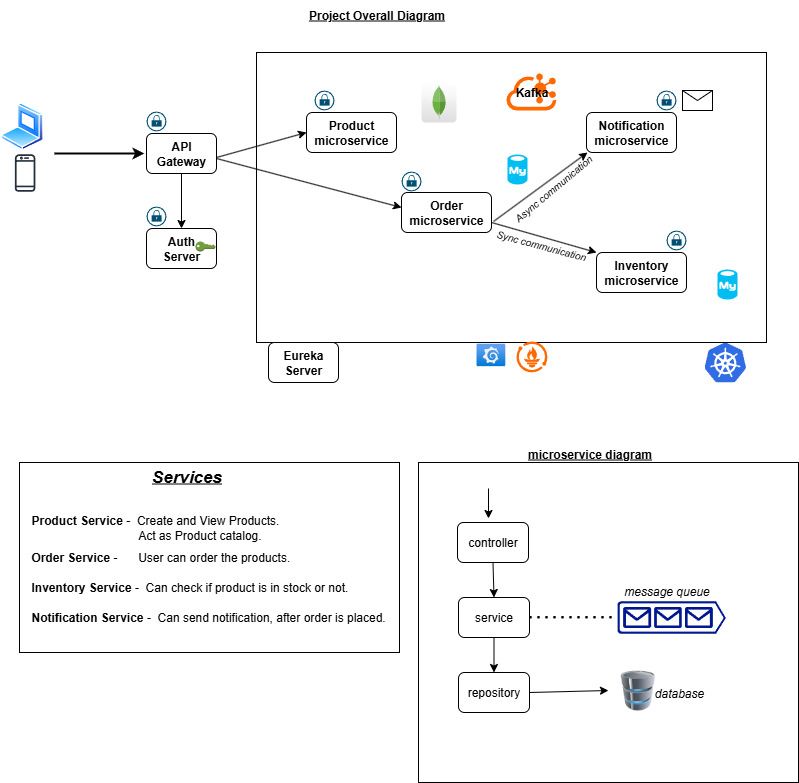

The diagram above was exported from draw.io. Its source (the exported page's mxGraphModel, read from the mxfile embedded in the PNG):
<mxGraphModel dx="1042" dy="562" grid="1" gridSize="10" guides="1" tooltips="1" connect="1" arrows="1" fold="1" page="1" pageScale="1" pageWidth="850" pageHeight="1100" math="0" shadow="0">
  <root>
    <mxCell id="0" />
    <mxCell id="1" parent="0" />
    <mxCell id="tS5IRHUPdIHGJx_L4hXH-1" value="" style="rounded=0;whiteSpace=wrap;html=1;" vertex="1" parent="1">
      <mxGeometry x="280" y="70" width="510" height="290" as="geometry" />
    </mxCell>
    <mxCell id="tS5IRHUPdIHGJx_L4hXH-3" value="&lt;b&gt;Product microservice&lt;/b&gt;" style="rounded=1;whiteSpace=wrap;html=1;" vertex="1" parent="1">
      <mxGeometry x="330" y="130" width="90" height="40" as="geometry" />
    </mxCell>
    <mxCell id="tS5IRHUPdIHGJx_L4hXH-4" value="&lt;b&gt;Inventory microservice&lt;/b&gt;" style="rounded=1;whiteSpace=wrap;html=1;" vertex="1" parent="1">
      <mxGeometry x="620" y="270" width="90" height="40" as="geometry" />
    </mxCell>
    <mxCell id="tS5IRHUPdIHGJx_L4hXH-5" value="&lt;b&gt;Order microservice&lt;/b&gt;" style="rounded=1;whiteSpace=wrap;html=1;" vertex="1" parent="1">
      <mxGeometry x="425" y="210" width="90" height="40" as="geometry" />
    </mxCell>
    <mxCell id="tS5IRHUPdIHGJx_L4hXH-7" value="&lt;b&gt;Notification microservice&lt;/b&gt;" style="rounded=1;whiteSpace=wrap;html=1;" vertex="1" parent="1">
      <mxGeometry x="610" y="130" width="90" height="40" as="geometry" />
    </mxCell>
    <mxCell id="tS5IRHUPdIHGJx_L4hXH-10" value="" style="shape=image;html=1;verticalAlign=top;verticalLabelPosition=bottom;labelBackgroundColor=#ffffff;imageAspect=0;aspect=fixed;image=https://cdn1.iconfinder.com/data/icons/unicons-line-vol-3/24/docker-128.png" vertex="1" parent="1">
      <mxGeometry x="405" y="110" width="40" height="40" as="geometry" />
    </mxCell>
    <mxCell id="tS5IRHUPdIHGJx_L4hXH-11" value="" style="shape=image;html=1;verticalAlign=top;verticalLabelPosition=bottom;labelBackgroundColor=#ffffff;imageAspect=0;aspect=fixed;image=https://cdn1.iconfinder.com/data/icons/unicons-line-vol-3/24/docker-128.png" vertex="1" parent="1">
      <mxGeometry x="492" y="183" width="40" height="40" as="geometry" />
    </mxCell>
    <mxCell id="tS5IRHUPdIHGJx_L4hXH-12" value="" style="shape=image;html=1;verticalAlign=top;verticalLabelPosition=bottom;labelBackgroundColor=#ffffff;imageAspect=0;aspect=fixed;image=https://cdn1.iconfinder.com/data/icons/unicons-line-vol-3/24/docker-128.png" vertex="1" parent="1">
      <mxGeometry x="688" y="149" width="40" height="40" as="geometry" />
    </mxCell>
    <mxCell id="tS5IRHUPdIHGJx_L4hXH-13" value="" style="shape=image;html=1;verticalAlign=top;verticalLabelPosition=bottom;labelBackgroundColor=#ffffff;imageAspect=0;aspect=fixed;image=https://cdn1.iconfinder.com/data/icons/unicons-line-vol-3/24/docker-128.png" vertex="1" parent="1">
      <mxGeometry x="699" y="289" width="40" height="40" as="geometry" />
    </mxCell>
    <mxCell id="tS5IRHUPdIHGJx_L4hXH-14" value="" style="shape=message;html=1;html=1;outlineConnect=0;labelPosition=center;verticalLabelPosition=bottom;align=center;verticalAlign=top;" vertex="1" parent="1">
      <mxGeometry x="706" y="108" width="30" height="20" as="geometry" />
    </mxCell>
    <mxCell id="tS5IRHUPdIHGJx_L4hXH-15" value="" style="sketch=0;points=[[0.5,0,0],[1,0.5,0],[0.5,1,0],[0,0.5,0],[0.145,0.145,0],[0.8555,0.145,0],[0.855,0.8555,0],[0.145,0.855,0]];verticalLabelPosition=bottom;html=1;verticalAlign=top;aspect=fixed;align=center;pointerEvents=1;shape=mxgraph.cisco19.lock;fillColor=#005073;strokeColor=none;" vertex="1" parent="1">
      <mxGeometry x="680" y="108" width="20" height="20" as="geometry" />
    </mxCell>
    <mxCell id="tS5IRHUPdIHGJx_L4hXH-16" value="" style="sketch=0;points=[[0.5,0,0],[1,0.5,0],[0.5,1,0],[0,0.5,0],[0.145,0.145,0],[0.8555,0.145,0],[0.855,0.8555,0],[0.145,0.855,0]];verticalLabelPosition=bottom;html=1;verticalAlign=top;aspect=fixed;align=center;pointerEvents=1;shape=mxgraph.cisco19.lock;fillColor=#005073;strokeColor=none;" vertex="1" parent="1">
      <mxGeometry x="338" y="108" width="20" height="20" as="geometry" />
    </mxCell>
    <mxCell id="tS5IRHUPdIHGJx_L4hXH-17" value="" style="sketch=0;points=[[0.5,0,0],[1,0.5,0],[0.5,1,0],[0,0.5,0],[0.145,0.145,0],[0.8555,0.145,0],[0.855,0.8555,0],[0.145,0.855,0]];verticalLabelPosition=bottom;html=1;verticalAlign=top;aspect=fixed;align=center;pointerEvents=1;shape=mxgraph.cisco19.lock;fillColor=#005073;strokeColor=none;" vertex="1" parent="1">
      <mxGeometry x="425" y="189" width="20" height="20" as="geometry" />
    </mxCell>
    <mxCell id="tS5IRHUPdIHGJx_L4hXH-18" value="" style="sketch=0;points=[[0.5,0,0],[1,0.5,0],[0.5,1,0],[0,0.5,0],[0.145,0.145,0],[0.8555,0.145,0],[0.855,0.8555,0],[0.145,0.855,0]];verticalLabelPosition=bottom;html=1;verticalAlign=top;aspect=fixed;align=center;pointerEvents=1;shape=mxgraph.cisco19.lock;fillColor=#005073;strokeColor=none;" vertex="1" parent="1">
      <mxGeometry x="690" y="248" width="20" height="20" as="geometry" />
    </mxCell>
    <mxCell id="tS5IRHUPdIHGJx_L4hXH-19" value="" style="dashed=0;outlineConnect=0;html=1;align=center;labelPosition=center;verticalLabelPosition=bottom;verticalAlign=top;shape=mxgraph.webicons.mongodb;gradientColor=#DFDEDE" vertex="1" parent="1">
      <mxGeometry x="445" y="100" width="35" height="40" as="geometry" />
    </mxCell>
    <mxCell id="tS5IRHUPdIHGJx_L4hXH-20" value="" style="verticalLabelPosition=bottom;html=1;verticalAlign=top;align=center;strokeColor=none;fillColor=#00BEF2;shape=mxgraph.azure.mysql_database;" vertex="1" parent="1">
      <mxGeometry x="531" y="172" width="20" height="30" as="geometry" />
    </mxCell>
    <mxCell id="tS5IRHUPdIHGJx_L4hXH-23" value="" style="verticalLabelPosition=bottom;html=1;verticalAlign=top;align=center;strokeColor=none;fillColor=#00BEF2;shape=mxgraph.azure.mysql_database;" vertex="1" parent="1">
      <mxGeometry x="741" y="287" width="20" height="30" as="geometry" />
    </mxCell>
    <mxCell id="tS5IRHUPdIHGJx_L4hXH-24" value="&lt;b&gt;Kafka&lt;/b&gt;" style="points=[];aspect=fixed;html=1;align=center;shadow=0;dashed=0;fillColor=#FF6A00;strokeColor=none;shape=mxgraph.alibaba_cloud.kafka;" vertex="1" parent="1">
      <mxGeometry x="530" y="91" width="50" height="37.03" as="geometry" />
    </mxCell>
    <mxCell id="tS5IRHUPdIHGJx_L4hXH-25" value="" style="endArrow=classic;html=1;rounded=0;entryX=0;entryY=1;entryDx=0;entryDy=0;" edge="1" parent="1">
      <mxGeometry width="50" height="50" relative="1" as="geometry">
        <mxPoint x="517" y="239" as="sourcePoint" />
        <mxPoint x="611" y="170" as="targetPoint" />
      </mxGeometry>
    </mxCell>
    <mxCell id="tS5IRHUPdIHGJx_L4hXH-26" value="" style="endArrow=classic;html=1;rounded=0;entryX=0;entryY=0;entryDx=0;entryDy=0;exitX=1;exitY=0.75;exitDx=0;exitDy=0;" edge="1" parent="1" source="tS5IRHUPdIHGJx_L4hXH-5" target="tS5IRHUPdIHGJx_L4hXH-4">
      <mxGeometry width="50" height="50" relative="1" as="geometry">
        <mxPoint x="527" y="249" as="sourcePoint" />
        <mxPoint x="621" y="180" as="targetPoint" />
      </mxGeometry>
    </mxCell>
    <mxCell id="tS5IRHUPdIHGJx_L4hXH-27" value="&lt;i&gt;&lt;font style=&quot;font-size: 10px;&quot;&gt;Async communication&lt;/font&gt;&lt;/i&gt;" style="text;html=1;align=center;verticalAlign=middle;whiteSpace=wrap;rounded=0;rotation=-40;" vertex="1" parent="1">
      <mxGeometry x="512" y="191" width="130" height="30" as="geometry" />
    </mxCell>
    <mxCell id="tS5IRHUPdIHGJx_L4hXH-28" value="&lt;i&gt;&lt;font style=&quot;font-size: 10px;&quot;&gt;Sync communication&lt;/font&gt;&lt;/i&gt;" style="text;html=1;align=center;verticalAlign=middle;whiteSpace=wrap;rounded=0;rotation=15;" vertex="1" parent="1">
      <mxGeometry x="500" y="248" width="130" height="30" as="geometry" />
    </mxCell>
    <mxCell id="tS5IRHUPdIHGJx_L4hXH-31" value="" style="sketch=0;points=[[0.5,0,0],[1,0.5,0],[0.5,1,0],[0,0.5,0],[0.145,0.145,0],[0.8555,0.145,0],[0.855,0.8555,0],[0.145,0.855,0]];verticalLabelPosition=bottom;html=1;verticalAlign=top;aspect=fixed;align=center;pointerEvents=1;shape=mxgraph.cisco19.lock;fillColor=#005073;strokeColor=none;" vertex="1" parent="1">
      <mxGeometry x="170" y="129" width="20" height="20" as="geometry" />
    </mxCell>
    <mxCell id="tS5IRHUPdIHGJx_L4hXH-32" value="&lt;b&gt;API Gateway&lt;/b&gt;" style="rounded=1;whiteSpace=wrap;html=1;" vertex="1" parent="1">
      <mxGeometry x="170" y="151" width="70" height="40" as="geometry" />
    </mxCell>
    <mxCell id="tS5IRHUPdIHGJx_L4hXH-33" value="&lt;b&gt;Auth Server&lt;/b&gt;" style="rounded=1;whiteSpace=wrap;html=1;" vertex="1" parent="1">
      <mxGeometry x="170" y="246" width="70" height="40" as="geometry" />
    </mxCell>
    <mxCell id="tS5IRHUPdIHGJx_L4hXH-34" value="" style="sketch=0;points=[[0.5,0,0],[1,0.5,0],[0.5,1,0],[0,0.5,0],[0.145,0.145,0],[0.8555,0.145,0],[0.855,0.8555,0],[0.145,0.855,0]];verticalLabelPosition=bottom;html=1;verticalAlign=top;aspect=fixed;align=center;pointerEvents=1;shape=mxgraph.cisco19.lock;fillColor=#005073;strokeColor=none;" vertex="1" parent="1">
      <mxGeometry x="170" y="224" width="20" height="20" as="geometry" />
    </mxCell>
    <mxCell id="tS5IRHUPdIHGJx_L4hXH-35" value="" style="outlineConnect=0;dashed=0;verticalLabelPosition=bottom;verticalAlign=top;align=center;html=1;shape=mxgraph.aws3.add_on;fillColor=#759C3E;gradientColor=none;" vertex="1" parent="1">
      <mxGeometry x="219" y="259" width="20" height="10" as="geometry" />
    </mxCell>
    <mxCell id="tS5IRHUPdIHGJx_L4hXH-37" value="&lt;b&gt;Eureka Server&lt;/b&gt;" style="rounded=1;whiteSpace=wrap;html=1;" vertex="1" parent="1">
      <mxGeometry x="292" y="360" width="70" height="40" as="geometry" />
    </mxCell>
    <mxCell id="tS5IRHUPdIHGJx_L4hXH-39" value="" style="image;sketch=0;aspect=fixed;html=1;points=[];align=center;fontSize=12;image=img/lib/mscae/Kubernetes.svg;" vertex="1" parent="1">
      <mxGeometry x="728" y="360" width="41.67" height="40" as="geometry" />
    </mxCell>
    <mxCell id="tS5IRHUPdIHGJx_L4hXH-40" value="" style="image;aspect=fixed;html=1;points=[];align=center;fontSize=12;image=img/lib/azure2/other/Grafana.svg;" vertex="1" parent="1">
      <mxGeometry x="500" y="361.25" width="28.85" height="22.4" as="geometry" />
    </mxCell>
    <mxCell id="tS5IRHUPdIHGJx_L4hXH-43" value="" style="points=[];aspect=fixed;html=1;align=center;shadow=0;dashed=0;fillColor=#FF6A00;strokeColor=none;shape=mxgraph.alibaba_cloud.prometheus;" vertex="1" parent="1">
      <mxGeometry x="540" y="359" width="30.9" height="30.9" as="geometry" />
    </mxCell>
    <mxCell id="tS5IRHUPdIHGJx_L4hXH-44" value="" style="endArrow=classic;html=1;rounded=0;entryX=0;entryY=0.5;entryDx=0;entryDy=0;" edge="1" parent="1" target="tS5IRHUPdIHGJx_L4hXH-3">
      <mxGeometry width="50" height="50" relative="1" as="geometry">
        <mxPoint x="240" y="175" as="sourcePoint" />
        <mxPoint x="290" y="125" as="targetPoint" />
      </mxGeometry>
    </mxCell>
    <mxCell id="tS5IRHUPdIHGJx_L4hXH-45" value="" style="endArrow=classic;html=1;rounded=0;entryX=0;entryY=0.5;entryDx=0;entryDy=0;exitX=1;exitY=0.75;exitDx=0;exitDy=0;" edge="1" parent="1">
      <mxGeometry width="50" height="50" relative="1" as="geometry">
        <mxPoint x="240" y="176" as="sourcePoint" />
        <mxPoint x="425" y="225" as="targetPoint" />
      </mxGeometry>
    </mxCell>
    <mxCell id="tS5IRHUPdIHGJx_L4hXH-46" value="" style="endArrow=classic;html=1;rounded=0;entryX=0.5;entryY=0;entryDx=0;entryDy=0;exitX=0.5;exitY=1;exitDx=0;exitDy=0;" edge="1" parent="1" source="tS5IRHUPdIHGJx_L4hXH-32" target="tS5IRHUPdIHGJx_L4hXH-33">
      <mxGeometry width="50" height="50" relative="1" as="geometry">
        <mxPoint x="400" y="290" as="sourcePoint" />
        <mxPoint x="450" y="240" as="targetPoint" />
      </mxGeometry>
    </mxCell>
    <mxCell id="tS5IRHUPdIHGJx_L4hXH-49" value="" style="image;aspect=fixed;perimeter=ellipsePerimeter;html=1;align=center;shadow=0;dashed=0;spacingTop=3;image=img/lib/active_directory/laptop_client.svg;" vertex="1" parent="1">
      <mxGeometry x="24" y="120" width="43.2" height="48" as="geometry" />
    </mxCell>
    <mxCell id="tS5IRHUPdIHGJx_L4hXH-50" value="" style="sketch=0;outlineConnect=0;fontColor=#232F3E;gradientColor=none;fillColor=#232F3D;strokeColor=none;dashed=0;verticalLabelPosition=bottom;verticalAlign=top;align=center;html=1;fontSize=12;fontStyle=0;aspect=fixed;pointerEvents=1;shape=mxgraph.aws4.mobile_client;" vertex="1" parent="1">
      <mxGeometry x="38.36" y="171" width="20.49" height="39" as="geometry" />
    </mxCell>
    <mxCell id="tS5IRHUPdIHGJx_L4hXH-51" value="" style="endArrow=classic;html=1;rounded=0;entryX=0;entryY=0.5;entryDx=0;entryDy=0;strokeWidth=2;" edge="1" parent="1">
      <mxGeometry width="50" height="50" relative="1" as="geometry">
        <mxPoint x="78" y="171" as="sourcePoint" />
        <mxPoint x="168" y="171" as="targetPoint" />
      </mxGeometry>
    </mxCell>
    <mxCell id="tS5IRHUPdIHGJx_L4hXH-52" value="" style="rounded=0;whiteSpace=wrap;html=1;" vertex="1" parent="1">
      <mxGeometry x="43" y="480" width="380" height="190" as="geometry" />
    </mxCell>
    <mxCell id="tS5IRHUPdIHGJx_L4hXH-53" value="&lt;b&gt;&lt;font style=&quot;font-size: 17px;&quot;&gt;&lt;i&gt;&lt;u&gt;Services&lt;/u&gt;&lt;/i&gt;&lt;/font&gt;&lt;/b&gt;" style="text;html=1;align=center;verticalAlign=middle;resizable=0;points=[];autosize=1;strokeColor=none;fillColor=none;" vertex="1" parent="1">
      <mxGeometry x="165" y="480" width="90" height="30" as="geometry" />
    </mxCell>
    <mxCell id="tS5IRHUPdIHGJx_L4hXH-54" value="&lt;div style=&quot;text-align: justify;&quot;&gt;&lt;span style=&quot;background-color: transparent; color: light-dark(rgb(0, 0, 0), rgb(255, 255, 255));&quot;&gt;&lt;b&gt;Product Service &lt;/b&gt;-&amp;nbsp; Create and View Products.&lt;/span&gt;&lt;/div&gt;&lt;div style=&quot;text-align: justify;&quot;&gt;&lt;span style=&quot;background-color: transparent; color: light-dark(rgb(0, 0, 0), rgb(255, 255, 255));&quot;&gt;&lt;span style=&quot;white-space: pre;&quot;&gt;&#09;&lt;/span&gt;&lt;span style=&quot;white-space: pre;&quot;&gt;&#09;&lt;/span&gt;&lt;span style=&quot;white-space: pre;&quot;&gt;&#09;&lt;/span&gt;&lt;span style=&quot;white-space: pre;&quot;&gt;&#09;&lt;/span&gt;Act as Product catalog.&lt;br&gt;&lt;/span&gt;&lt;/div&gt;" style="text;html=1;align=left;verticalAlign=middle;whiteSpace=wrap;rounded=0;" vertex="1" parent="1">
      <mxGeometry x="52.67" y="530" width="680" height="30" as="geometry" />
    </mxCell>
    <mxCell id="tS5IRHUPdIHGJx_L4hXH-55" value="&lt;div style=&quot;text-align: justify;&quot;&gt;&lt;span style=&quot;background-color: transparent; color: light-dark(rgb(0, 0, 0), rgb(255, 255, 255));&quot;&gt;&lt;b&gt;Order Service &lt;/b&gt;-&amp;nbsp; &lt;span style=&quot;white-space: pre;&quot;&gt;&#09;&lt;/span&gt;User can order the products.&lt;/span&gt;&lt;/div&gt;" style="text;html=1;align=left;verticalAlign=middle;whiteSpace=wrap;rounded=0;" vertex="1" parent="1">
      <mxGeometry x="52.67" y="560" width="680" height="30" as="geometry" />
    </mxCell>
    <mxCell id="tS5IRHUPdIHGJx_L4hXH-56" value="&lt;div style=&quot;text-align: justify;&quot;&gt;&lt;span style=&quot;background-color: transparent; color: light-dark(rgb(0, 0, 0), rgb(255, 255, 255));&quot;&gt;&lt;b&gt;Inventory Service &lt;/b&gt;-&amp;nbsp; Can check if product is in stock or not.&lt;/span&gt;&lt;/div&gt;" style="text;html=1;align=left;verticalAlign=middle;whiteSpace=wrap;rounded=0;" vertex="1" parent="1">
      <mxGeometry x="52.67" y="590" width="680" height="30" as="geometry" />
    </mxCell>
    <mxCell id="tS5IRHUPdIHGJx_L4hXH-57" value="&lt;div style=&quot;text-align: justify;&quot;&gt;&lt;span style=&quot;background-color: transparent; color: light-dark(rgb(0, 0, 0), rgb(255, 255, 255));&quot;&gt;&lt;b&gt;Notification Service &lt;/b&gt;-&amp;nbsp; Can send notification, after order is placed.&lt;/span&gt;&lt;/div&gt;" style="text;html=1;align=left;verticalAlign=middle;whiteSpace=wrap;rounded=0;" vertex="1" parent="1">
      <mxGeometry x="52.67" y="620" width="680" height="30" as="geometry" />
    </mxCell>
    <mxCell id="tS5IRHUPdIHGJx_L4hXH-58" value="" style="rounded=0;whiteSpace=wrap;html=1;" vertex="1" parent="1">
      <mxGeometry x="442" y="480" width="380" height="320" as="geometry" />
    </mxCell>
    <mxCell id="tS5IRHUPdIHGJx_L4hXH-59" value="controller" style="rounded=1;whiteSpace=wrap;html=1;" vertex="1" parent="1">
      <mxGeometry x="481" y="540" width="71" height="40" as="geometry" />
    </mxCell>
    <mxCell id="tS5IRHUPdIHGJx_L4hXH-60" value="service" style="rounded=1;whiteSpace=wrap;html=1;" vertex="1" parent="1">
      <mxGeometry x="482" y="615" width="71" height="40" as="geometry" />
    </mxCell>
    <mxCell id="tS5IRHUPdIHGJx_L4hXH-61" value="repository" style="rounded=1;whiteSpace=wrap;html=1;" vertex="1" parent="1">
      <mxGeometry x="482" y="690" width="71" height="40" as="geometry" />
    </mxCell>
    <mxCell id="tS5IRHUPdIHGJx_L4hXH-62" value="" style="sketch=0;aspect=fixed;pointerEvents=1;shadow=0;dashed=0;html=1;strokeColor=none;labelPosition=center;verticalLabelPosition=bottom;verticalAlign=top;align=center;fillColor=#00188D;shape=mxgraph.azure.queue_generic" vertex="1" parent="1">
      <mxGeometry x="641" y="618.75" width="108.33" height="32.5" as="geometry" />
    </mxCell>
    <mxCell id="tS5IRHUPdIHGJx_L4hXH-63" value="" style="endArrow=none;dashed=1;html=1;dashPattern=1 3;strokeWidth=2;rounded=0;entryX=0;entryY=0.5;entryDx=0;entryDy=0;entryPerimeter=0;exitX=1;exitY=0.5;exitDx=0;exitDy=0;" edge="1" parent="1" source="tS5IRHUPdIHGJx_L4hXH-60" target="tS5IRHUPdIHGJx_L4hXH-62">
      <mxGeometry width="50" height="50" relative="1" as="geometry">
        <mxPoint x="302" y="730" as="sourcePoint" />
        <mxPoint x="352" y="680" as="targetPoint" />
      </mxGeometry>
    </mxCell>
    <mxCell id="tS5IRHUPdIHGJx_L4hXH-64" value="" style="image;html=1;image=img/lib/clip_art/computers/Database_128x128.png" vertex="1" parent="1">
      <mxGeometry x="632" y="688" width="59" height="40" as="geometry" />
    </mxCell>
    <mxCell id="tS5IRHUPdIHGJx_L4hXH-65" value="" style="endArrow=none;dashed=1;html=1;dashPattern=1 3;strokeWidth=2;rounded=0;entryX=0;entryY=0.5;entryDx=0;entryDy=0;entryPerimeter=0;exitX=1;exitY=0.5;exitDx=0;exitDy=0;" edge="1" parent="1">
      <mxGeometry width="50" height="50" relative="1" as="geometry">
        <mxPoint x="553" y="634.5" as="sourcePoint" />
        <mxPoint x="641" y="634.5" as="targetPoint" />
      </mxGeometry>
    </mxCell>
    <mxCell id="tS5IRHUPdIHGJx_L4hXH-67" value="&lt;i&gt;database&lt;/i&gt;" style="text;html=1;align=center;verticalAlign=middle;whiteSpace=wrap;rounded=0;" vertex="1" parent="1">
      <mxGeometry x="672.6700000000001" y="696" width="60" height="30" as="geometry" />
    </mxCell>
    <mxCell id="tS5IRHUPdIHGJx_L4hXH-68" value="&lt;i&gt;message&amp;nbsp;&lt;span style=&quot;background-color: transparent; color: light-dark(rgb(0, 0, 0), rgb(255, 255, 255));&quot;&gt;queue&lt;/span&gt;&lt;/i&gt;" style="text;html=1;align=center;verticalAlign=middle;whiteSpace=wrap;rounded=0;" vertex="1" parent="1">
      <mxGeometry x="636" y="594" width="109" height="30" as="geometry" />
    </mxCell>
    <mxCell id="tS5IRHUPdIHGJx_L4hXH-69" value="" style="endArrow=classic;html=1;rounded=0;entryX=0.5;entryY=0;entryDx=0;entryDy=0;exitX=0.5;exitY=1;exitDx=0;exitDy=0;" edge="1" parent="1" source="tS5IRHUPdIHGJx_L4hXH-59" target="tS5IRHUPdIHGJx_L4hXH-60">
      <mxGeometry width="50" height="50" relative="1" as="geometry">
        <mxPoint x="462" y="630" as="sourcePoint" />
        <mxPoint x="512" y="580" as="targetPoint" />
      </mxGeometry>
    </mxCell>
    <mxCell id="tS5IRHUPdIHGJx_L4hXH-70" value="" style="endArrow=classic;html=1;rounded=0;entryX=0.5;entryY=0;entryDx=0;entryDy=0;exitX=0.5;exitY=1;exitDx=0;exitDy=0;" edge="1" parent="1" source="tS5IRHUPdIHGJx_L4hXH-60" target="tS5IRHUPdIHGJx_L4hXH-61">
      <mxGeometry width="50" height="50" relative="1" as="geometry">
        <mxPoint x="522" y="660" as="sourcePoint" />
        <mxPoint x="528" y="625" as="targetPoint" />
      </mxGeometry>
    </mxCell>
    <mxCell id="tS5IRHUPdIHGJx_L4hXH-71" value="" style="endArrow=classic;html=1;rounded=0;exitX=1;exitY=0.5;exitDx=0;exitDy=0;entryX=0;entryY=0.5;entryDx=0;entryDy=0;" edge="1" parent="1" source="tS5IRHUPdIHGJx_L4hXH-61" target="tS5IRHUPdIHGJx_L4hXH-64">
      <mxGeometry width="50" height="50" relative="1" as="geometry">
        <mxPoint x="528" y="665" as="sourcePoint" />
        <mxPoint x="528" y="700" as="targetPoint" />
      </mxGeometry>
    </mxCell>
    <mxCell id="tS5IRHUPdIHGJx_L4hXH-73" value="" style="shape=image;html=1;verticalAlign=top;verticalLabelPosition=bottom;labelBackgroundColor=#ffffff;imageAspect=0;aspect=fixed;image=https://cdn0.iconfinder.com/data/icons/google-material-design-3-0/48/ic_http_48px-128.png" vertex="1" parent="1">
      <mxGeometry x="489" y="471" width="48" height="48" as="geometry" />
    </mxCell>
    <mxCell id="tS5IRHUPdIHGJx_L4hXH-74" value="" style="endArrow=classic;html=1;rounded=0;" edge="1" parent="1">
      <mxGeometry width="50" height="50" relative="1" as="geometry">
        <mxPoint x="512" y="506" as="sourcePoint" />
        <mxPoint x="512" y="536" as="targetPoint" />
      </mxGeometry>
    </mxCell>
    <mxCell id="tS5IRHUPdIHGJx_L4hXH-75" value="&lt;b&gt;&lt;u&gt;microservice diagram&lt;/u&gt;&lt;/b&gt;" style="text;html=1;align=center;verticalAlign=middle;resizable=0;points=[];autosize=1;strokeColor=none;fillColor=none;" vertex="1" parent="1">
      <mxGeometry x="538" y="457" width="150" height="30" as="geometry" />
    </mxCell>
    <mxCell id="tS5IRHUPdIHGJx_L4hXH-76" value="&lt;b&gt;&lt;u&gt;Project Overall Diagram&lt;/u&gt;&lt;/b&gt;" style="text;html=1;align=center;verticalAlign=middle;resizable=0;points=[];autosize=1;strokeColor=none;fillColor=none;" vertex="1" parent="1">
      <mxGeometry x="320" y="18" width="160" height="30" as="geometry" />
    </mxCell>
  </root>
</mxGraphModel>